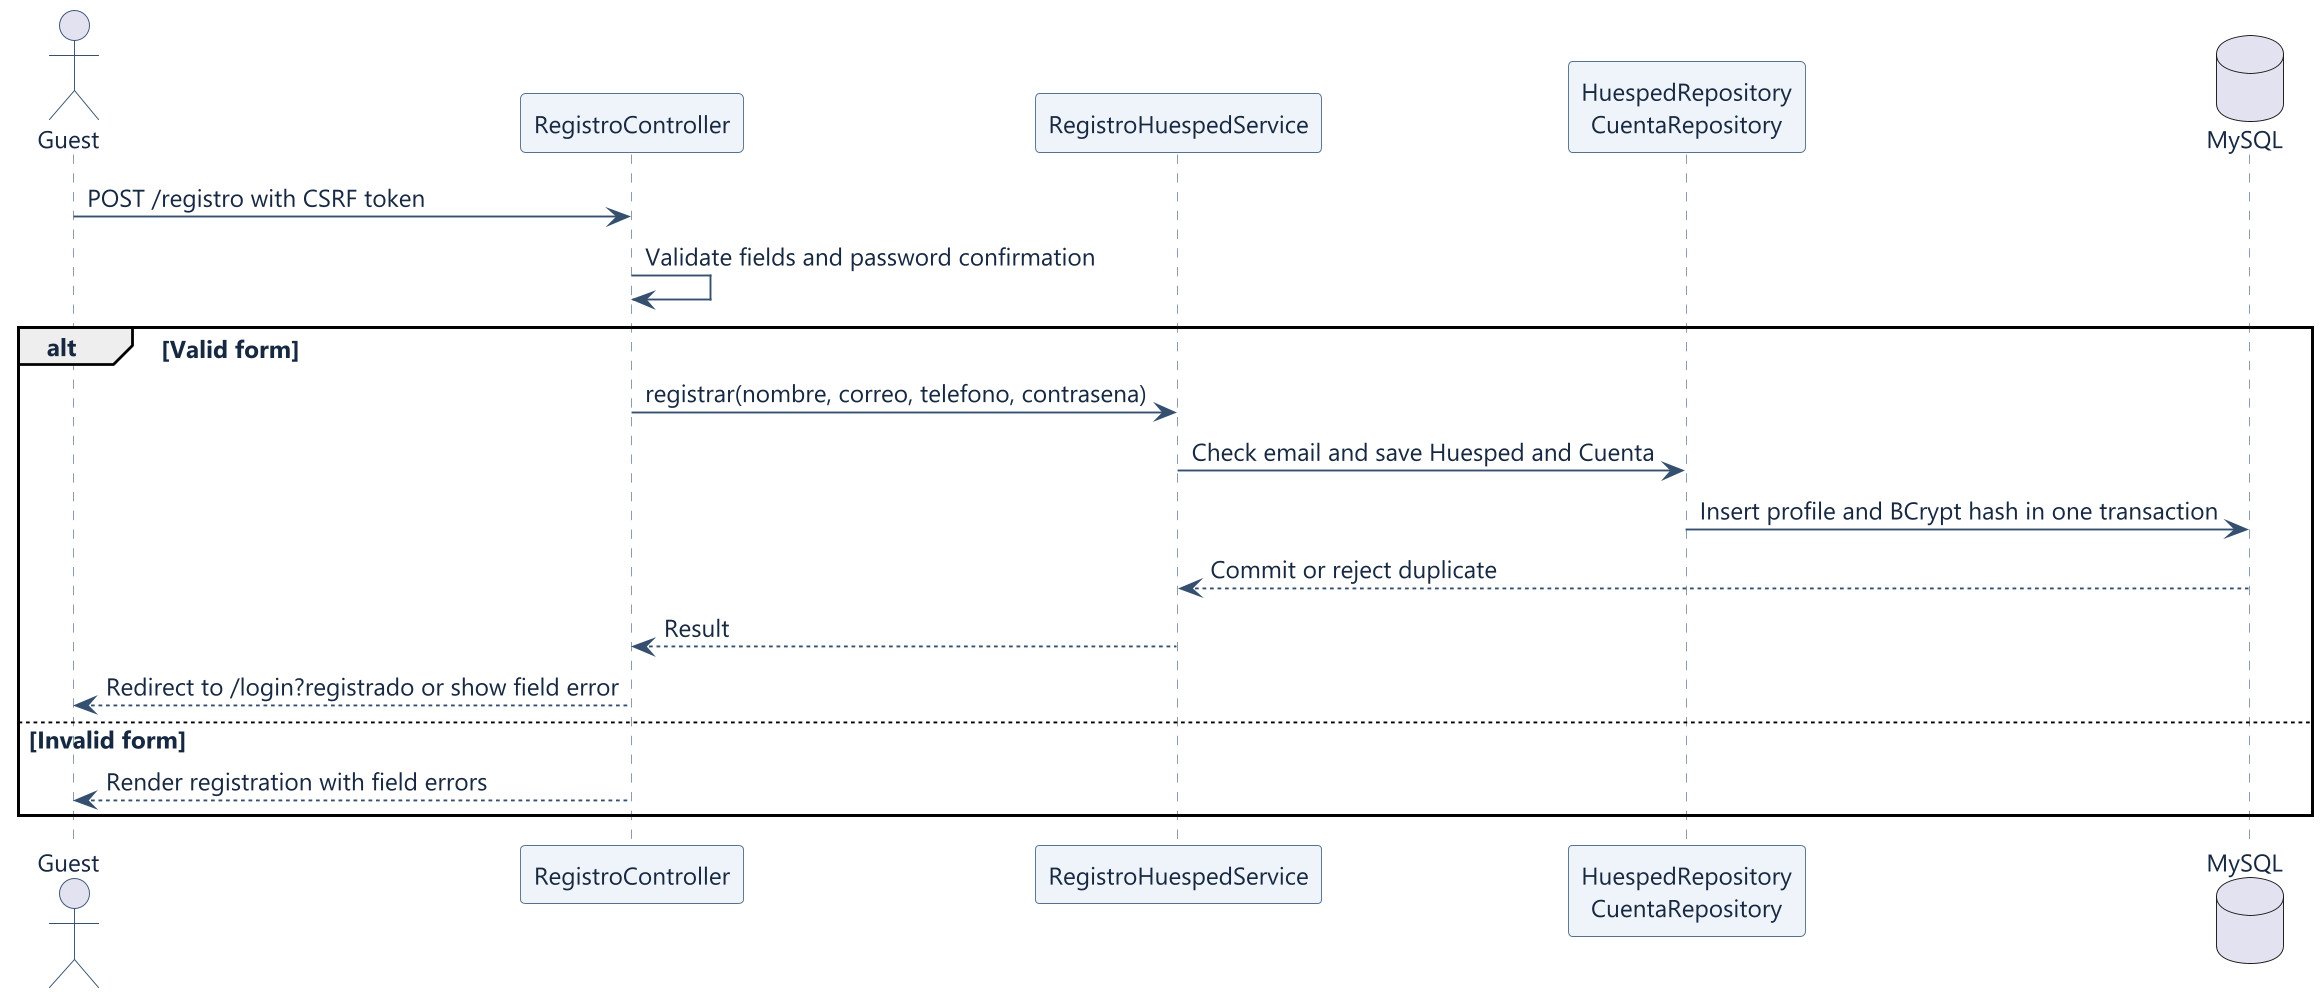

The diagram above was rendered by PlantUML. Its source (embedded in the PNG):
@startuml
skinparam dpi 180
skinparam shadowing false
skinparam defaultFontName Segoe UI
skinparam defaultFontSize 13
skinparam backgroundColor #FFFFFF
skinparam defaultFontColor #172841
skinparam ArrowColor #35506F
skinparam actorBorderColor #35506F
skinparam sequenceParticipantBackgroundColor #EFF4FA
skinparam sequenceParticipantBorderColor #55718D
skinparam sequenceLifeLineBorderColor #8295A9
skinparam classBackgroundColor #F4F7FB
skinparam classBorderColor #55718D
skinparam stateBackgroundColor #EFF4FA
skinparam stateBorderColor #55718D
skinparam usecaseBackgroundColor #EFF4FA
skinparam usecaseBorderColor #55718D
skinparam noteBackgroundColor #F4F8F5
skinparam noteBorderColor #739187
actor "Guest" as U
participant RegistroController as C
participant RegistroHuespedService as S
participant "HuespedRepository\nCuentaRepository" as R
database MySQL as DB
U -> C : POST /registro with CSRF token
C -> C : Validate fields and password confirmation
alt Valid form
  C -> S : registrar(nombre, correo, telefono, contrasena)
  S -> R : Check email and save Huesped and Cuenta
  R -> DB : Insert profile and BCrypt hash in one transaction
  DB --> S : Commit or reject duplicate
  S --> C : Result
  C --> U : Redirect to /login?registrado or show field error
else Invalid form
  C --> U : Render registration with field errors
end
@enduml